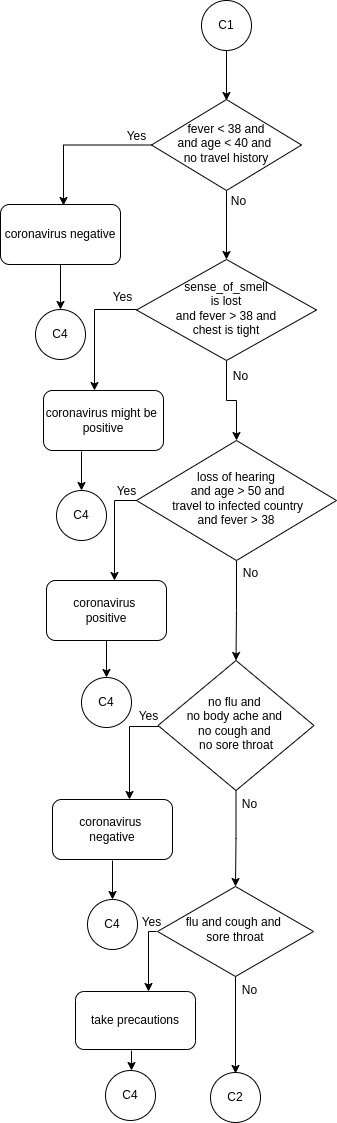

The diagram above was exported from draw.io. Its source (the exported page's mxGraphModel, read from the mxfile embedded in the PNG):
<mxGraphModel dx="806" dy="499" grid="1" gridSize="10" guides="1" tooltips="1" connect="1" arrows="1" fold="1" page="1" pageScale="1" pageWidth="827" pageHeight="1169" math="0" shadow="0">
  <root>
    <mxCell id="0" />
    <mxCell id="1" parent="0" />
    <mxCell id="LrI4aGarM7NXpFLeUZmW-1" value="" style="edgeStyle=orthogonalEdgeStyle;rounded=0;orthogonalLoop=1;jettySize=auto;html=1;" edge="1" parent="1" source="LrI4aGarM7NXpFLeUZmW-2" target="LrI4aGarM7NXpFLeUZmW-6">
      <mxGeometry relative="1" as="geometry" />
    </mxCell>
    <mxCell id="LrI4aGarM7NXpFLeUZmW-2" value="fever &amp;lt; 38 and &lt;br&gt;and age &amp;lt; 40 and&amp;nbsp;&lt;br&gt;no travel history" style="rhombus;whiteSpace=wrap;html=1;shadow=0;fontFamily=Helvetica;fontSize=12;align=center;strokeWidth=1;spacing=6;spacingTop=-4;" vertex="1" parent="1">
      <mxGeometry x="345" y="119" width="150" height="91" as="geometry" />
    </mxCell>
    <mxCell id="LrI4aGarM7NXpFLeUZmW-3" value="" style="edgeStyle=orthogonalEdgeStyle;rounded=0;orthogonalLoop=1;jettySize=auto;html=1;" edge="1" parent="1" source="LrI4aGarM7NXpFLeUZmW-4" target="LrI4aGarM7NXpFLeUZmW-22">
      <mxGeometry relative="1" as="geometry" />
    </mxCell>
    <mxCell id="LrI4aGarM7NXpFLeUZmW-4" value="coronavirus negative" style="rounded=1;whiteSpace=wrap;html=1;" vertex="1" parent="1">
      <mxGeometry x="194" y="224" width="120" height="60" as="geometry" />
    </mxCell>
    <mxCell id="LrI4aGarM7NXpFLeUZmW-5" style="edgeStyle=orthogonalEdgeStyle;rounded=0;orthogonalLoop=1;jettySize=auto;html=1;entryX=0.5;entryY=0;entryDx=0;entryDy=0;" edge="1" parent="1" source="LrI4aGarM7NXpFLeUZmW-6" target="LrI4aGarM7NXpFLeUZmW-9">
      <mxGeometry relative="1" as="geometry" />
    </mxCell>
    <mxCell id="LrI4aGarM7NXpFLeUZmW-6" value="sense_of_smell &lt;br&gt;is lost &lt;br&gt;and fever &amp;gt; 38 and &lt;br&gt;chest is tight" style="rhombus;whiteSpace=wrap;html=1;shadow=0;fontFamily=Helvetica;fontSize=12;align=center;strokeWidth=1;spacing=6;spacingTop=-4;" vertex="1" parent="1">
      <mxGeometry x="330" y="279" width="180" height="101" as="geometry" />
    </mxCell>
    <mxCell id="LrI4aGarM7NXpFLeUZmW-7" value="coronavirus might be&amp;nbsp;&lt;br&gt;positive" style="rounded=1;whiteSpace=wrap;html=1;" vertex="1" parent="1">
      <mxGeometry x="237" y="410" width="120" height="60" as="geometry" />
    </mxCell>
    <mxCell id="LrI4aGarM7NXpFLeUZmW-8" value="" style="edgeStyle=orthogonalEdgeStyle;rounded=0;orthogonalLoop=1;jettySize=auto;html=1;" edge="1" parent="1" source="LrI4aGarM7NXpFLeUZmW-9" target="LrI4aGarM7NXpFLeUZmW-13">
      <mxGeometry relative="1" as="geometry" />
    </mxCell>
    <mxCell id="LrI4aGarM7NXpFLeUZmW-9" value="loss of hearing&lt;br&gt;&amp;nbsp;and age &amp;gt; 50 and&lt;br&gt;&amp;nbsp;travel to infected country &lt;br&gt;and fever &amp;gt; 38" style="rhombus;whiteSpace=wrap;html=1;shadow=0;fontFamily=Helvetica;fontSize=12;align=center;strokeWidth=1;spacing=6;spacingTop=-4;" vertex="1" parent="1">
      <mxGeometry x="330" y="460" width="200" height="120" as="geometry" />
    </mxCell>
    <mxCell id="LrI4aGarM7NXpFLeUZmW-10" value="" style="edgeStyle=orthogonalEdgeStyle;rounded=0;orthogonalLoop=1;jettySize=auto;html=1;" edge="1" parent="1" source="LrI4aGarM7NXpFLeUZmW-11" target="LrI4aGarM7NXpFLeUZmW-30">
      <mxGeometry relative="1" as="geometry" />
    </mxCell>
    <mxCell id="LrI4aGarM7NXpFLeUZmW-11" value="coronavirus&amp;nbsp;&lt;br&gt;positive" style="rounded=1;whiteSpace=wrap;html=1;" vertex="1" parent="1">
      <mxGeometry x="240" y="600" width="120" height="60" as="geometry" />
    </mxCell>
    <mxCell id="LrI4aGarM7NXpFLeUZmW-12" value="" style="edgeStyle=orthogonalEdgeStyle;rounded=0;orthogonalLoop=1;jettySize=auto;html=1;" edge="1" parent="1" source="LrI4aGarM7NXpFLeUZmW-13" target="LrI4aGarM7NXpFLeUZmW-16">
      <mxGeometry relative="1" as="geometry" />
    </mxCell>
    <mxCell id="LrI4aGarM7NXpFLeUZmW-13" value="no flu and&amp;nbsp;&lt;br&gt;no body ache and&amp;nbsp;&lt;br&gt;no cough and&amp;nbsp;&lt;br&gt;no sore throat" style="rhombus;whiteSpace=wrap;html=1;shadow=0;fontFamily=Helvetica;fontSize=12;align=center;strokeWidth=1;spacing=6;spacingTop=-4;" vertex="1" parent="1">
      <mxGeometry x="351.5" y="680" width="156" height="130" as="geometry" />
    </mxCell>
    <mxCell id="LrI4aGarM7NXpFLeUZmW-14" value="coronavirus&amp;nbsp;&lt;br&gt;negative" style="rounded=1;whiteSpace=wrap;html=1;" vertex="1" parent="1">
      <mxGeometry x="246" y="819" width="120" height="60" as="geometry" />
    </mxCell>
    <mxCell id="LrI4aGarM7NXpFLeUZmW-15" value="" style="edgeStyle=orthogonalEdgeStyle;rounded=0;orthogonalLoop=1;jettySize=auto;html=1;entryX=0.717;entryY=0.447;entryDx=0;entryDy=0;entryPerimeter=0;" edge="1" parent="1" source="LrI4aGarM7NXpFLeUZmW-16">
      <mxGeometry relative="1" as="geometry">
        <mxPoint x="429.009" y="1092.98" as="targetPoint" />
      </mxGeometry>
    </mxCell>
    <mxCell id="LrI4aGarM7NXpFLeUZmW-16" value="flu and cough and&amp;nbsp;&lt;br&gt;sore throat" style="rhombus;whiteSpace=wrap;html=1;shadow=0;fontFamily=Helvetica;fontSize=12;align=center;strokeWidth=1;spacing=6;spacingTop=-4;" vertex="1" parent="1">
      <mxGeometry x="351" y="906" width="156" height="90" as="geometry" />
    </mxCell>
    <mxCell id="LrI4aGarM7NXpFLeUZmW-17" value="take precautions" style="rounded=1;whiteSpace=wrap;html=1;" vertex="1" parent="1">
      <mxGeometry x="269" y="1011" width="120" height="58" as="geometry" />
    </mxCell>
    <mxCell id="LrI4aGarM7NXpFLeUZmW-18" value="" style="edgeStyle=orthogonalEdgeStyle;rounded=0;orthogonalLoop=1;jettySize=auto;html=1;" edge="1" parent="1" source="LrI4aGarM7NXpFLeUZmW-19">
      <mxGeometry relative="1" as="geometry">
        <mxPoint x="420" y="120" as="targetPoint" />
      </mxGeometry>
    </mxCell>
    <mxCell id="LrI4aGarM7NXpFLeUZmW-19" value="C1" style="ellipse;whiteSpace=wrap;html=1;aspect=fixed;" vertex="1" parent="1">
      <mxGeometry x="395" y="20" width="50" height="50" as="geometry" />
    </mxCell>
    <mxCell id="LrI4aGarM7NXpFLeUZmW-20" style="edgeStyle=orthogonalEdgeStyle;rounded=0;orthogonalLoop=1;jettySize=auto;html=1;entryX=0.5;entryY=0;entryDx=0;entryDy=0;" edge="1" parent="1" source="LrI4aGarM7NXpFLeUZmW-2">
      <mxGeometry relative="1" as="geometry">
        <mxPoint x="305" y="164.5" as="sourcePoint" />
        <mxPoint x="257" y="225" as="targetPoint" />
        <Array as="points">
          <mxPoint x="257" y="165" />
        </Array>
      </mxGeometry>
    </mxCell>
    <mxCell id="LrI4aGarM7NXpFLeUZmW-21" value="Yes" style="text;html=1;align=center;verticalAlign=middle;resizable=0;points=[];autosize=1;strokeColor=none;fillColor=none;" vertex="1" parent="1">
      <mxGeometry x="310" y="141" width="40" height="30" as="geometry" />
    </mxCell>
    <mxCell id="LrI4aGarM7NXpFLeUZmW-22" value="C4" style="ellipse;whiteSpace=wrap;html=1;aspect=fixed;" vertex="1" parent="1">
      <mxGeometry x="229" y="329" width="50" height="50" as="geometry" />
    </mxCell>
    <mxCell id="LrI4aGarM7NXpFLeUZmW-23" style="edgeStyle=orthogonalEdgeStyle;rounded=0;orthogonalLoop=1;jettySize=auto;html=1;" edge="1" parent="1">
      <mxGeometry relative="1" as="geometry">
        <mxPoint x="330" y="329" as="sourcePoint" />
        <mxPoint x="288" y="410" as="targetPoint" />
        <Array as="points">
          <mxPoint x="288" y="329.5" />
        </Array>
      </mxGeometry>
    </mxCell>
    <mxCell id="LrI4aGarM7NXpFLeUZmW-24" value="No" style="text;html=1;align=center;verticalAlign=middle;resizable=0;points=[];autosize=1;strokeColor=none;fillColor=none;" vertex="1" parent="1">
      <mxGeometry x="412" y="206" width="40" height="30" as="geometry" />
    </mxCell>
    <mxCell id="LrI4aGarM7NXpFLeUZmW-25" value="Yes" style="text;html=1;align=center;verticalAlign=middle;resizable=0;points=[];autosize=1;strokeColor=none;fillColor=none;" vertex="1" parent="1">
      <mxGeometry x="296" y="302" width="40" height="30" as="geometry" />
    </mxCell>
    <mxCell id="LrI4aGarM7NXpFLeUZmW-26" value="" style="edgeStyle=orthogonalEdgeStyle;rounded=0;orthogonalLoop=1;jettySize=auto;html=1;" edge="1" parent="1" target="LrI4aGarM7NXpFLeUZmW-27">
      <mxGeometry relative="1" as="geometry">
        <mxPoint x="275" y="471" as="sourcePoint" />
      </mxGeometry>
    </mxCell>
    <mxCell id="LrI4aGarM7NXpFLeUZmW-27" value="C4" style="ellipse;whiteSpace=wrap;html=1;aspect=fixed;" vertex="1" parent="1">
      <mxGeometry x="250" y="510" width="50" height="50" as="geometry" />
    </mxCell>
    <mxCell id="LrI4aGarM7NXpFLeUZmW-28" style="edgeStyle=orthogonalEdgeStyle;rounded=0;orthogonalLoop=1;jettySize=auto;html=1;" edge="1" parent="1">
      <mxGeometry relative="1" as="geometry">
        <mxPoint x="330" y="520" as="sourcePoint" />
        <mxPoint x="308" y="600" as="targetPoint" />
        <Array as="points">
          <mxPoint x="308" y="519.5" />
        </Array>
      </mxGeometry>
    </mxCell>
    <mxCell id="LrI4aGarM7NXpFLeUZmW-29" value="Yes" style="text;html=1;align=center;verticalAlign=middle;resizable=0;points=[];autosize=1;strokeColor=none;fillColor=none;" vertex="1" parent="1">
      <mxGeometry x="300" y="496" width="40" height="30" as="geometry" />
    </mxCell>
    <mxCell id="LrI4aGarM7NXpFLeUZmW-30" value="C4" style="ellipse;whiteSpace=wrap;html=1;aspect=fixed;" vertex="1" parent="1">
      <mxGeometry x="275" y="697" width="50" height="50" as="geometry" />
    </mxCell>
    <mxCell id="LrI4aGarM7NXpFLeUZmW-31" value="No" style="text;html=1;align=center;verticalAlign=middle;resizable=0;points=[];autosize=1;strokeColor=none;fillColor=none;" vertex="1" parent="1">
      <mxGeometry x="424" y="578" width="40" height="30" as="geometry" />
    </mxCell>
    <mxCell id="LrI4aGarM7NXpFLeUZmW-32" value="No" style="text;html=1;align=center;verticalAlign=middle;resizable=0;points=[];autosize=1;strokeColor=none;fillColor=none;" vertex="1" parent="1">
      <mxGeometry x="414" y="381" width="40" height="30" as="geometry" />
    </mxCell>
    <mxCell id="LrI4aGarM7NXpFLeUZmW-33" style="edgeStyle=orthogonalEdgeStyle;rounded=0;orthogonalLoop=1;jettySize=auto;html=1;" edge="1" parent="1">
      <mxGeometry relative="1" as="geometry">
        <mxPoint x="352.5" y="746" as="sourcePoint" />
        <mxPoint x="323" y="819" as="targetPoint" />
      </mxGeometry>
    </mxCell>
    <mxCell id="LrI4aGarM7NXpFLeUZmW-34" value="Yes" style="text;html=1;align=center;verticalAlign=middle;resizable=0;points=[];autosize=1;strokeColor=none;fillColor=none;" vertex="1" parent="1">
      <mxGeometry x="322" y="721" width="40" height="30" as="geometry" />
    </mxCell>
    <mxCell id="LrI4aGarM7NXpFLeUZmW-35" value="" style="edgeStyle=orthogonalEdgeStyle;rounded=0;orthogonalLoop=1;jettySize=auto;html=1;" edge="1" parent="1" target="LrI4aGarM7NXpFLeUZmW-36">
      <mxGeometry relative="1" as="geometry">
        <mxPoint x="306" y="880" as="sourcePoint" />
      </mxGeometry>
    </mxCell>
    <mxCell id="LrI4aGarM7NXpFLeUZmW-36" value="C4" style="ellipse;whiteSpace=wrap;html=1;aspect=fixed;" vertex="1" parent="1">
      <mxGeometry x="281" y="919" width="50" height="50" as="geometry" />
    </mxCell>
    <mxCell id="LrI4aGarM7NXpFLeUZmW-37" value="No" style="text;html=1;align=center;verticalAlign=middle;resizable=0;points=[];autosize=1;strokeColor=none;fillColor=none;" vertex="1" parent="1">
      <mxGeometry x="423" y="809" width="40" height="30" as="geometry" />
    </mxCell>
    <mxCell id="LrI4aGarM7NXpFLeUZmW-38" style="edgeStyle=orthogonalEdgeStyle;rounded=0;orthogonalLoop=1;jettySize=auto;html=1;" edge="1" parent="1">
      <mxGeometry relative="1" as="geometry">
        <mxPoint x="350" y="951" as="sourcePoint" />
        <mxPoint x="342" y="1011" as="targetPoint" />
        <Array as="points">
          <mxPoint x="342" y="951" />
        </Array>
      </mxGeometry>
    </mxCell>
    <mxCell id="LrI4aGarM7NXpFLeUZmW-39" value="Yes" style="text;html=1;align=center;verticalAlign=middle;resizable=0;points=[];autosize=1;strokeColor=none;fillColor=none;" vertex="1" parent="1">
      <mxGeometry x="325" y="927" width="40" height="30" as="geometry" />
    </mxCell>
    <mxCell id="LrI4aGarM7NXpFLeUZmW-40" value="C4" style="ellipse;whiteSpace=wrap;html=1;aspect=fixed;" vertex="1" parent="1">
      <mxGeometry x="299" y="1090" width="50" height="50" as="geometry" />
    </mxCell>
    <mxCell id="LrI4aGarM7NXpFLeUZmW-41" value="" style="edgeStyle=orthogonalEdgeStyle;rounded=0;orthogonalLoop=1;jettySize=auto;html=1;" edge="1" parent="1">
      <mxGeometry relative="1" as="geometry">
        <mxPoint x="325" y="1070" as="sourcePoint" />
        <mxPoint x="325" y="1090" as="targetPoint" />
      </mxGeometry>
    </mxCell>
    <mxCell id="LrI4aGarM7NXpFLeUZmW-42" value="C2" style="ellipse;whiteSpace=wrap;html=1;aspect=fixed;" vertex="1" parent="1">
      <mxGeometry x="404" y="1092" width="50" height="50" as="geometry" />
    </mxCell>
    <mxCell id="LrI4aGarM7NXpFLeUZmW-43" value="No" style="text;html=1;align=center;verticalAlign=middle;resizable=0;points=[];autosize=1;strokeColor=none;fillColor=none;" vertex="1" parent="1">
      <mxGeometry x="423" y="995" width="40" height="30" as="geometry" />
    </mxCell>
  </root>
</mxGraphModel>